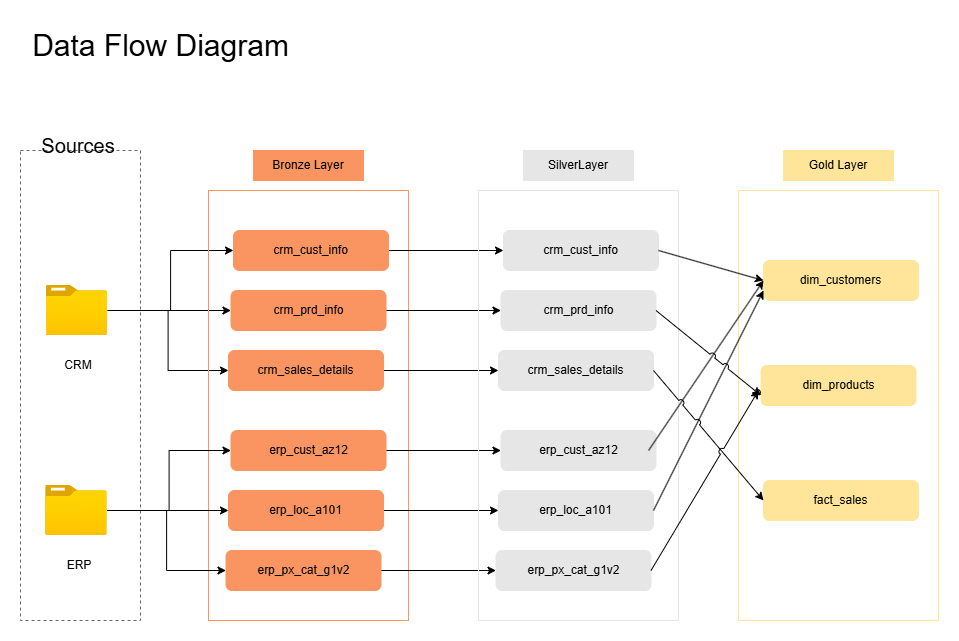

The diagram above was exported from draw.io. Its source (the exported page's mxGraphModel, read from the mxfile embedded in the PNG):
<mxGraphModel dx="690" dy="593" grid="1" gridSize="10" guides="1" tooltips="1" connect="1" arrows="1" fold="1" page="1" pageScale="1" pageWidth="850" pageHeight="1100" math="0" shadow="0">
  <root>
    <mxCell id="0" />
    <mxCell id="1" parent="0" />
    <mxCell id="2" value="" style="rounded=0;whiteSpace=wrap;html=1;dashed=1;fillColor=none;strokeColor=#666666;" parent="1" vertex="1">
      <mxGeometry x="22" y="160" width="120" height="470" as="geometry" />
    </mxCell>
    <mxCell id="3" value="&lt;font style=&quot;font-size: 20px;&quot;&gt;Sources&lt;/font&gt;" style="text;html=1;align=center;verticalAlign=middle;whiteSpace=wrap;rounded=0;" parent="1" vertex="1">
      <mxGeometry x="50" y="140" width="60" height="30" as="geometry" />
    </mxCell>
    <mxCell id="4" style="edgeStyle=orthogonalEdgeStyle;rounded=0;orthogonalLoop=1;jettySize=auto;html=1;" parent="1" source="7" target="15" edge="1">
      <mxGeometry relative="1" as="geometry" />
    </mxCell>
    <mxCell id="5" style="edgeStyle=orthogonalEdgeStyle;rounded=0;orthogonalLoop=1;jettySize=auto;html=1;entryX=0;entryY=0.5;entryDx=0;entryDy=0;" parent="1" source="7" target="13" edge="1">
      <mxGeometry relative="1" as="geometry" />
    </mxCell>
    <mxCell id="6" style="edgeStyle=orthogonalEdgeStyle;rounded=0;orthogonalLoop=1;jettySize=auto;html=1;entryX=0;entryY=0.5;entryDx=0;entryDy=0;" parent="1" source="7" target="17" edge="1">
      <mxGeometry relative="1" as="geometry" />
    </mxCell>
    <mxCell id="7" value="" style="image;aspect=fixed;html=1;points=[];align=center;fontSize=12;image=img/lib/azure2/general/Folder_Blank.svg;" parent="1" vertex="1">
      <mxGeometry x="47.61" y="295" width="61.61" height="50" as="geometry" />
    </mxCell>
    <mxCell id="8" value="CRM" style="text;html=1;align=center;verticalAlign=middle;whiteSpace=wrap;rounded=0;" parent="1" vertex="1">
      <mxGeometry x="49.61" y="360" width="60" height="30" as="geometry" />
    </mxCell>
    <mxCell id="9" value="ERP" style="text;html=1;align=center;verticalAlign=middle;whiteSpace=wrap;rounded=0;" parent="1" vertex="1">
      <mxGeometry x="51" y="560" width="60" height="30" as="geometry" />
    </mxCell>
    <mxCell id="10" value="Bronze Layer" style="rounded=0;whiteSpace=wrap;html=1;fillColor=#FA9562;fontColor=#000000;strokeColor=#FA9562;" parent="1" vertex="1">
      <mxGeometry x="255" y="160" width="110" height="30" as="geometry" />
    </mxCell>
    <mxCell id="11" value="" style="rounded=0;whiteSpace=wrap;html=1;fillColor=none;fontColor=#000000;strokeColor=#FA9562;" parent="1" vertex="1">
      <mxGeometry x="210" y="200" width="200" height="430" as="geometry" />
    </mxCell>
    <mxCell id="12" style="edgeStyle=orthogonalEdgeStyle;rounded=0;orthogonalLoop=1;jettySize=auto;html=1;entryX=0;entryY=0.5;entryDx=0;entryDy=0;" parent="1" source="13" target="30" edge="1">
      <mxGeometry relative="1" as="geometry" />
    </mxCell>
    <mxCell id="13" value="&lt;font style=&quot;color: rgb(0, 0, 0);&quot;&gt;crm_cust_info&lt;/font&gt;" style="rounded=1;whiteSpace=wrap;html=1;strokeColor=#FA9562;fillColor=#FA9562;" parent="1" vertex="1">
      <mxGeometry x="235" y="240" width="155" height="40" as="geometry" />
    </mxCell>
    <mxCell id="14" style="edgeStyle=orthogonalEdgeStyle;rounded=0;orthogonalLoop=1;jettySize=auto;html=1;entryX=0;entryY=0.5;entryDx=0;entryDy=0;" parent="1" source="15" target="31" edge="1">
      <mxGeometry relative="1" as="geometry" />
    </mxCell>
    <mxCell id="15" value="&lt;font style=&quot;color: rgb(0, 0, 0);&quot;&gt;crm_prd_info&lt;/font&gt;" style="rounded=1;whiteSpace=wrap;html=1;strokeColor=#FA9562;fillColor=#FA9562;" parent="1" vertex="1">
      <mxGeometry x="232.5" y="300" width="155" height="40" as="geometry" />
    </mxCell>
    <mxCell id="16" style="edgeStyle=orthogonalEdgeStyle;rounded=0;orthogonalLoop=1;jettySize=auto;html=1;entryX=0;entryY=0.5;entryDx=0;entryDy=0;" parent="1" source="17" target="32" edge="1">
      <mxGeometry relative="1" as="geometry" />
    </mxCell>
    <mxCell id="17" value="&lt;font style=&quot;color: rgb(0, 0, 0);&quot;&gt;crm_sales_details&lt;/font&gt;" style="rounded=1;whiteSpace=wrap;html=1;strokeColor=#FA9562;fillColor=#FA9562;" parent="1" vertex="1">
      <mxGeometry x="230" y="360" width="155" height="40" as="geometry" />
    </mxCell>
    <mxCell id="18" style="edgeStyle=orthogonalEdgeStyle;rounded=0;orthogonalLoop=1;jettySize=auto;html=1;entryX=0;entryY=0.5;entryDx=0;entryDy=0;" parent="1" source="19" target="33" edge="1">
      <mxGeometry relative="1" as="geometry" />
    </mxCell>
    <mxCell id="19" value="&lt;font style=&quot;color: rgb(0, 0, 0);&quot;&gt;erp_cust_az12&lt;/font&gt;" style="rounded=1;whiteSpace=wrap;html=1;strokeColor=#FA9562;fillColor=#FA9562;" parent="1" vertex="1">
      <mxGeometry x="232.5" y="440" width="155" height="40" as="geometry" />
    </mxCell>
    <mxCell id="20" style="edgeStyle=orthogonalEdgeStyle;rounded=0;orthogonalLoop=1;jettySize=auto;html=1;entryX=0;entryY=0.5;entryDx=0;entryDy=0;" parent="1" source="21" target="34" edge="1">
      <mxGeometry relative="1" as="geometry" />
    </mxCell>
    <mxCell id="21" value="&lt;font style=&quot;color: rgb(0, 0, 0);&quot;&gt;erp_loc_a101&lt;/font&gt;" style="rounded=1;whiteSpace=wrap;html=1;strokeColor=#FA9562;fillColor=#FA9562;" parent="1" vertex="1">
      <mxGeometry x="230" y="500" width="155" height="40" as="geometry" />
    </mxCell>
    <mxCell id="22" style="edgeStyle=orthogonalEdgeStyle;rounded=0;orthogonalLoop=1;jettySize=auto;html=1;entryX=0;entryY=0.5;entryDx=0;entryDy=0;" parent="1" source="23" target="35" edge="1">
      <mxGeometry relative="1" as="geometry" />
    </mxCell>
    <mxCell id="23" value="&lt;font style=&quot;color: rgb(0, 0, 0);&quot;&gt;erp_px_cat_g1v2&lt;/font&gt;" style="rounded=1;whiteSpace=wrap;html=1;strokeColor=#FA9562;fillColor=#FA9562;" parent="1" vertex="1">
      <mxGeometry x="227.5" y="560" width="155" height="40" as="geometry" />
    </mxCell>
    <mxCell id="24" value="" style="edgeStyle=orthogonalEdgeStyle;rounded=0;orthogonalLoop=1;jettySize=auto;html=1;entryX=0;entryY=0.5;entryDx=0;entryDy=0;" parent="1" source="27" target="21" edge="1">
      <mxGeometry relative="1" as="geometry" />
    </mxCell>
    <mxCell id="25" style="edgeStyle=orthogonalEdgeStyle;rounded=0;orthogonalLoop=1;jettySize=auto;html=1;entryX=0;entryY=0.5;entryDx=0;entryDy=0;" parent="1" source="27" target="19" edge="1">
      <mxGeometry relative="1" as="geometry" />
    </mxCell>
    <mxCell id="26" style="edgeStyle=orthogonalEdgeStyle;rounded=0;orthogonalLoop=1;jettySize=auto;html=1;entryX=0;entryY=0.5;entryDx=0;entryDy=0;" parent="1" source="27" target="23" edge="1">
      <mxGeometry relative="1" as="geometry" />
    </mxCell>
    <mxCell id="27" value="" style="image;aspect=fixed;html=1;points=[];align=center;fontSize=12;image=img/lib/azure2/general/Folder_Blank.svg;" parent="1" vertex="1">
      <mxGeometry x="47.11" y="495" width="61.61" height="50" as="geometry" />
    </mxCell>
    <mxCell id="28" value="SilverLayer" style="rounded=0;whiteSpace=wrap;html=1;fillColor=#E6E6E6;fontColor=#000000;strokeColor=#E6E6E6;" parent="1" vertex="1">
      <mxGeometry x="525" y="160" width="110" height="30" as="geometry" />
    </mxCell>
    <mxCell id="29" value="" style="rounded=0;whiteSpace=wrap;html=1;fillColor=none;fontColor=#000000;strokeColor=#E6E6E6;" parent="1" vertex="1">
      <mxGeometry x="480" y="200" width="200" height="430" as="geometry" />
    </mxCell>
    <mxCell id="30" value="&lt;font style=&quot;color: rgb(0, 0, 0);&quot;&gt;crm_cust_info&lt;/font&gt;" style="rounded=1;whiteSpace=wrap;html=1;strokeColor=#E6E6E6;fillColor=#E6E6E6;" parent="1" vertex="1">
      <mxGeometry x="505" y="240" width="155" height="40" as="geometry" />
    </mxCell>
    <mxCell id="31" value="&lt;font style=&quot;color: rgb(0, 0, 0);&quot;&gt;crm_prd_info&lt;/font&gt;" style="rounded=1;whiteSpace=wrap;html=1;strokeColor=#E6E6E6;fillColor=#E6E6E6;" parent="1" vertex="1">
      <mxGeometry x="502.5" y="300" width="155" height="40" as="geometry" />
    </mxCell>
    <mxCell id="32" value="&lt;font style=&quot;color: rgb(0, 0, 0);&quot;&gt;crm_sales_details&lt;/font&gt;" style="rounded=1;whiteSpace=wrap;html=1;strokeColor=#E6E6E6;fillColor=#E6E6E6;" parent="1" vertex="1">
      <mxGeometry x="500" y="360" width="155" height="40" as="geometry" />
    </mxCell>
    <mxCell id="33" value="&lt;font style=&quot;color: rgb(0, 0, 0);&quot;&gt;erp_cust_az12&lt;/font&gt;" style="rounded=1;whiteSpace=wrap;html=1;strokeColor=#E6E6E6;fillColor=#E6E6E6;" parent="1" vertex="1">
      <mxGeometry x="502.5" y="440" width="155" height="40" as="geometry" />
    </mxCell>
    <mxCell id="34" value="&lt;font style=&quot;color: rgb(0, 0, 0);&quot;&gt;erp_loc_a101&lt;/font&gt;" style="rounded=1;whiteSpace=wrap;html=1;strokeColor=#E6E6E6;fillColor=#E6E6E6;" parent="1" vertex="1">
      <mxGeometry x="500" y="500" width="155" height="40" as="geometry" />
    </mxCell>
    <mxCell id="35" value="&lt;font style=&quot;color: rgb(0, 0, 0);&quot;&gt;erp_px_cat_g1v2&lt;/font&gt;" style="rounded=1;whiteSpace=wrap;html=1;strokeColor=#E6E6E6;fillColor=#E6E6E6;" parent="1" vertex="1">
      <mxGeometry x="497.5" y="560" width="155" height="40" as="geometry" />
    </mxCell>
    <mxCell id="36" value="Gold Layer" style="rounded=0;whiteSpace=wrap;html=1;fillColor=#FFE599;fontColor=#000000;strokeColor=#FFE599;" parent="1" vertex="1">
      <mxGeometry x="785" y="160" width="110" height="30" as="geometry" />
    </mxCell>
    <mxCell id="37" value="" style="rounded=0;whiteSpace=wrap;html=1;fillColor=none;fontColor=#000000;strokeColor=#FFE599;" parent="1" vertex="1">
      <mxGeometry x="740" y="200" width="200" height="430" as="geometry" />
    </mxCell>
    <mxCell id="38" value="&lt;font style=&quot;color: rgb(0, 0, 0);&quot;&gt;dim_customers&lt;/font&gt;" style="rounded=1;whiteSpace=wrap;html=1;strokeColor=#FFE599;fillColor=#FFE599;" parent="1" vertex="1">
      <mxGeometry x="765" y="270" width="155" height="40" as="geometry" />
    </mxCell>
    <mxCell id="39" value="&lt;font style=&quot;color: rgb(0, 0, 0);&quot;&gt;dim_products&lt;/font&gt;" style="rounded=1;whiteSpace=wrap;html=1;strokeColor=#FFE599;fillColor=#FFE599;" parent="1" vertex="1">
      <mxGeometry x="762.5" y="375" width="155" height="40" as="geometry" />
    </mxCell>
    <mxCell id="40" value="&lt;font style=&quot;color: rgb(0, 0, 0);&quot;&gt;fact_sales&lt;/font&gt;" style="rounded=1;whiteSpace=wrap;html=1;strokeColor=#FFE599;fillColor=#FFE599;" parent="1" vertex="1">
      <mxGeometry x="765" y="490" width="155" height="40" as="geometry" />
    </mxCell>
    <mxCell id="41" value="" style="endArrow=classic;html=1;rounded=0;exitX=1;exitY=0.5;exitDx=0;exitDy=0;entryX=0;entryY=0.5;entryDx=0;entryDy=0;jumpStyle=arc;" parent="1" source="30" target="38" edge="1">
      <mxGeometry width="50" height="50" relative="1" as="geometry">
        <mxPoint x="690" y="330" as="sourcePoint" />
        <mxPoint x="740" y="280" as="targetPoint" />
      </mxGeometry>
    </mxCell>
    <mxCell id="42" value="" style="endArrow=classic;html=1;rounded=0;exitX=0.952;exitY=0.5;exitDx=0;exitDy=0;exitPerimeter=0;entryX=0;entryY=0.5;entryDx=0;entryDy=0;jumpStyle=arc;" parent="1" source="33" target="38" edge="1">
      <mxGeometry width="50" height="50" relative="1" as="geometry">
        <mxPoint x="660" y="460" as="sourcePoint" />
        <mxPoint x="710" y="410" as="targetPoint" />
      </mxGeometry>
    </mxCell>
    <mxCell id="43" value="" style="endArrow=classic;html=1;rounded=0;exitX=1;exitY=0.5;exitDx=0;exitDy=0;entryX=0;entryY=0.75;entryDx=0;entryDy=0;jumpStyle=arc;" parent="1" source="34" target="38" edge="1">
      <mxGeometry width="50" height="50" relative="1" as="geometry">
        <mxPoint x="670" y="520" as="sourcePoint" />
        <mxPoint x="720" y="470" as="targetPoint" />
      </mxGeometry>
    </mxCell>
    <mxCell id="44" value="" style="endArrow=classic;html=1;rounded=0;exitX=1;exitY=0.5;exitDx=0;exitDy=0;entryX=0;entryY=0.5;entryDx=0;entryDy=0;jumpStyle=arc;" parent="1" source="32" target="40" edge="1">
      <mxGeometry width="50" height="50" relative="1" as="geometry">
        <mxPoint x="710" y="680" as="sourcePoint" />
        <mxPoint x="760" y="630" as="targetPoint" />
      </mxGeometry>
    </mxCell>
    <mxCell id="45" value="" style="endArrow=classic;html=1;rounded=0;exitX=1;exitY=0.5;exitDx=0;exitDy=0;entryX=0.1;entryY=0.465;entryDx=0;entryDy=0;entryPerimeter=0;jumpStyle=arc;" parent="1" source="35" target="37" edge="1">
      <mxGeometry width="50" height="50" relative="1" as="geometry">
        <mxPoint x="690" y="730" as="sourcePoint" />
        <mxPoint x="740" y="680" as="targetPoint" />
      </mxGeometry>
    </mxCell>
    <mxCell id="46" value="" style="endArrow=classic;html=1;rounded=0;exitX=1;exitY=0.5;exitDx=0;exitDy=0;entryX=0;entryY=0.75;entryDx=0;entryDy=0;jumpStyle=arc;" parent="1" source="31" target="39" edge="1">
      <mxGeometry width="50" height="50" relative="1" as="geometry">
        <mxPoint x="680" y="710" as="sourcePoint" />
        <mxPoint x="730" y="660" as="targetPoint" />
      </mxGeometry>
    </mxCell>
    <mxCell id="47" value="&lt;font style=&quot;font-size: 30px;&quot;&gt;Data Flow Diagram&lt;/font&gt;" style="text;html=1;align=center;verticalAlign=middle;resizable=0;points=[];autosize=1;strokeColor=none;fillColor=none;" parent="1" vertex="1">
      <mxGeometry x="22" y="30" width="280" height="50" as="geometry" />
    </mxCell>
  </root>
</mxGraphModel>